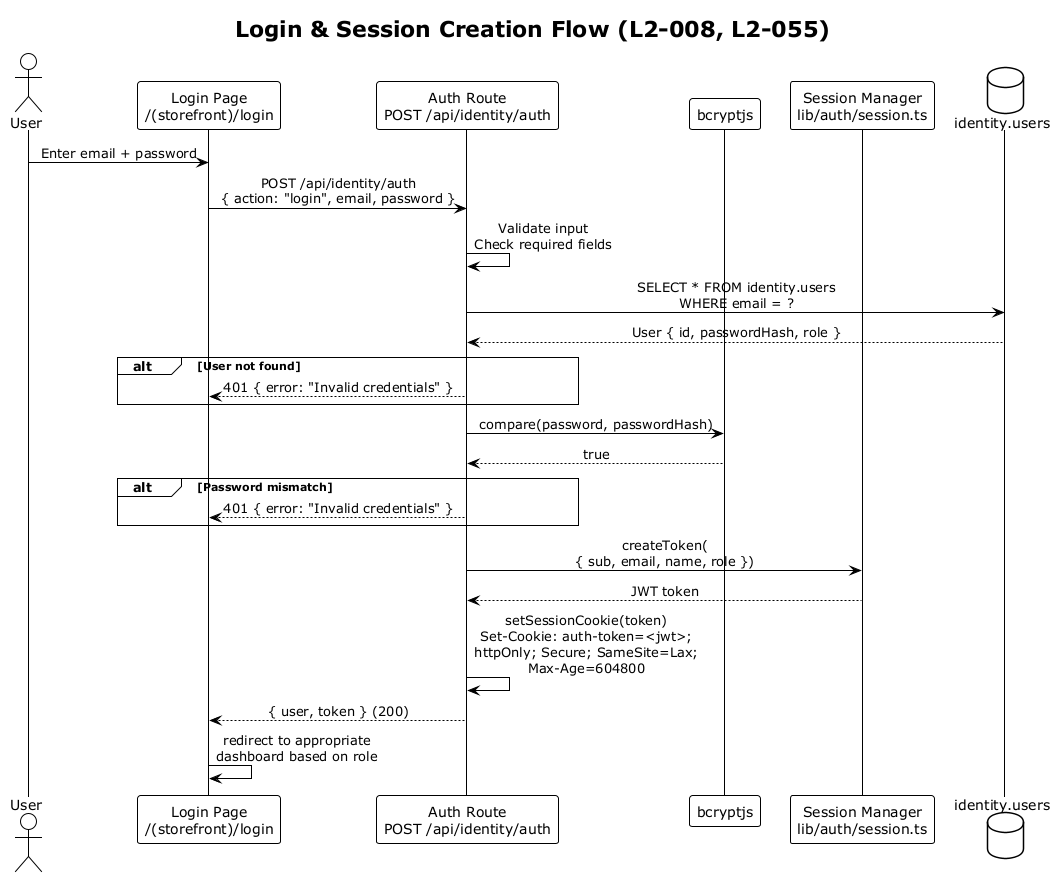

The diagram above was rendered by PlantUML. Its source (embedded in the PNG):
@startuml sequence_login
!theme plain
skinparam sequenceMessageAlign center

title Login & Session Creation Flow (L2-008, L2-055)

actor "User" as user
participant "Login Page\n/(storefront)/login" as page
participant "Auth Route\nPOST /api/identity/auth" as api
participant "bcryptjs" as bcrypt
participant "Session Manager\nlib/auth/session.ts" as session
database "identity.users" as db

user -> page: Enter email + password
page -> api: POST /api/identity/auth\n{ action: "login", email, password }

api -> api: Validate input\nCheck required fields

api -> db: SELECT * FROM identity.users\nWHERE email = ?
db --> api: User { id, passwordHash, role }

alt User not found
    api --> page: 401 { error: "Invalid credentials" }
end

api -> bcrypt: compare(password, passwordHash)
bcrypt --> api: true

alt Password mismatch
    api --> page: 401 { error: "Invalid credentials" }
end

api -> session: createToken(\n{ sub, email, name, role })
session --> api: JWT token

api -> api: setSessionCookie(token)\nSet-Cookie: auth-token=<jwt>;\nhttpOnly; Secure; SameSite=Lax;\nMax-Age=604800

api --> page: { user, token } (200)
page -> page: redirect to appropriate\ndashboard based on role

@enduml